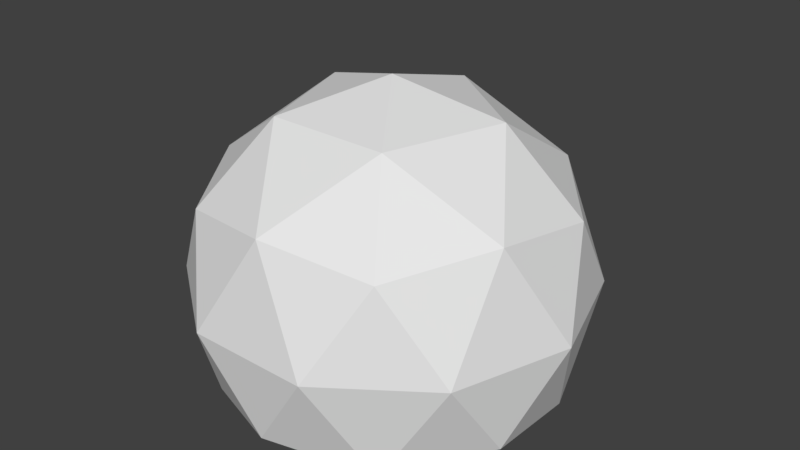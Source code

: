# Source: house0.blend  (saved by Blender 2.78.0; exported with 4.5.12 LTS)
import bpy
from mathutils import Matrix  # noqa: F401  (used for matrix-valued properties, if any)

bpy.ops.wm.read_factory_settings(use_empty=True)
scene = bpy.context.scene
scene.name = 'Scene'

# ---- collections
col_collection_1 = bpy.data.collections.new('Collection 1'); scene.collection.children.link(col_collection_1)

# ---- world
world_world = bpy.data.worlds.new('World'); scene.world = world_world
world_world.color = (0.05088, 0.05088, 0.05088)
world_world.use_sun_shadow = False
world_world.sun_shadow_jitter_overblur = 0.0
world_world.cycles.sampling_method = 'MANUAL'

# ---- meshes
me_icosphere = bpy.data.meshes.new('Icosphere')
me_icosphere.from_pydata([(0.851, 0.04845, 0.07433), (-0.004128, 0.04845, 0.6861), (-0.8502, 0.04845, 0.06184), (-0.518, 0.04845, -0.9357), (0.5335, 0.04845, -0.928), (0.5228, 0.9429, 0.5192), (-0.5286, 0.9429, 0.5114), (-0.8462, 0.9429, -0.4909), (0.009, 0.9429, -1.103), (0.8551, 0.9429, -0.4784), (0.002436, 1.496, -0.2083), (0.4974, -0.03007, 0.4835), (0.8134, -0.03007, -0.4652), (-0.5026, -0.03007, 0.4762), (-0.8046, -0.03007, -0.4771), (0.02357, 0.05154, -1.023), (1.002, 0.4957, -0.201), (0.8158, 0.4957, -0.7901), (0.3045, 0.4957, 0.745), (0.8071, 0.4957, 0.3854), (-0.8109, 0.4957, 0.3735), (-0.3136, 0.4957, 0.7405), (-0.8022, 0.4957, -0.802), (-0.9975, 0.4957, -0.2156), (0.2826, 0.4646, -1.147), (-0.2639, 0.4646, -1.151), (0.8095, 1.021, 0.0605), (-0.003816, 1.021, 0.6423), (-0.8085, 1.021, 0.04862), (-0.4925, 1.021, -0.9001), (0.5075, 1.021, -0.8928), (0.3083, 1.346, 0.2193), (0.5036, 1.346, -0.3671), (-0.3097, 1.346, 0.2147), (-0.4964, 1.346, -0.3744), (0.006294, 1.346, -0.734), (0.2414, 0.04218, -1.004), (-0.2248, 0.04197, -1.008), (-0.2546, 0.00919, -0.9973), (0.02338, 0.02038, -1.013), (0.3184, 0.4957, -1.157), (-0.2996, 0.4957, -1.162), (0.2711, 0.00919, -0.9935), (-0.2546, 0.00919, -0.9973), (0.02338, 0.02038, -1.013), (0.3184, 0.4957, -1.157), (-0.2996, 0.4957, -1.162), (0.2711, 0.00919, -0.9935), (-0.2248, 0.04197, -1.008), (0.02357, 0.05154, -1.023), (0.2826, 0.4646, -1.147), (-0.2639, 0.4646, -1.151), (0.2414, 0.04218, -1.004), (0.3192, 0.4952, -1.263), (-0.2988, 0.4952, -1.267), (0.2719, 0.01638, -1.099), (-0.2539, 0.01638, -1.103), (0.2834, 0.4641, -1.253), (-0.2631, 0.4641, -1.257), (0.2422, 0.04167, -1.11), (-0.2241, 0.04147, -1.113), (-0.1553, 0.04197, -0.7883), (0.09308, 0.05154, -0.8032), (0.3521, 0.4646, -0.9278), (-0.1944, 0.4646, -0.9318), (0.311, 0.04218, -0.785)], [], [(0, 12, 16), (1, 11, 18), (2, 13, 20), (3, 14, 22), (0, 16, 19), (1, 18, 21), (2, 20, 23), (3, 22, 41), (4, 40, 17), (5, 26, 31), (6, 27, 33), (7, 28, 34), (8, 29, 35), (9, 30, 32), (32, 35, 10), (32, 30, 35), (30, 8, 35), (35, 34, 10), (35, 29, 34), (29, 7, 34), (34, 33, 10), (34, 28, 33), (28, 6, 33), (33, 31, 10), (33, 27, 31), (27, 5, 31), (31, 32, 10), (31, 26, 32), (26, 9, 32), (17, 30, 9), (17, 40, 30), (40, 8, 30), (41, 29, 8), (41, 22, 29), (22, 7, 29), (23, 28, 7), (23, 20, 28), (20, 6, 28), (21, 27, 6), (21, 18, 27), (18, 5, 27), (19, 26, 5), (19, 16, 26), (16, 9, 26), (40, 41, 8), (22, 23, 7), (22, 14, 23), (14, 2, 23), (20, 21, 6), (20, 13, 21), (13, 1, 21), (18, 19, 5), (18, 11, 19), (11, 0, 19), (16, 17, 9), (16, 12, 17), (12, 4, 17), (4, 42, 40), (0, 11, 1, 13, 2, 14, 3, 38, 39, 42, 4, 12), (41, 38, 3), (41, 40, 45, 46), (36, 24, 50, 52), (42, 39, 44, 47), (38, 41, 46, 43), (15, 36, 52, 49), (48, 49, 44, 43), (46, 45, 53, 54), (49, 52, 47, 44), (45, 47, 55, 53), (47, 52, 59, 55), (39, 38, 43, 44), (37, 15, 49, 48), (40, 42, 47, 45), (25, 37, 48, 51), (24, 25, 51, 50), (57, 58, 54, 53), (59, 57, 53, 55), (58, 60, 56, 54), (48, 43, 56, 60), (52, 50, 57, 59), (50, 51, 58, 57), (43, 46, 54, 56), (51, 48, 60, 58), (63, 65, 62, 61, 64), (24, 36, 65, 63), (25, 24, 63, 64), (37, 25, 64, 61), (15, 37, 61, 62, 65, 36)])
me_icosphere.materials.append(None)
me_icosphere.use_remesh_preserve_volume = False
me_icosphere.use_remesh_preserve_attributes = False
me_icosphere.use_mirror_vertex_groups = False
me_icosphere.update()

# ---- objects
ob_house_1 = bpy.data.objects.new('House 1', me_icosphere)

# ---- transforms, parenting, visibility, modifiers, constraints
ob_house_1.location = (0.0, 0.0, 0.0)
ob_house_1.rotation_euler = (1.571, 0.0, 0.0)
ob_house_1.lineart.crease_threshold = 0.0

# ---- collection membership
col_collection_1.objects.link(ob_house_1)

# ---- scene / render settings (as saved in the file)
scene.frame_start = 1; scene.frame_end = 250; scene.frame_set(1)
scene.render.engine = 'CYCLES'
scene.render.resolution_percentage = 25
scene.render.dither_intensity = 0.0
scene.cycles.use_denoising = False
scene.cycles.samples = 128
scene.cycles.sampling_pattern = 'TABULATED_SOBOL'
scene.cycles.light_sampling_threshold = 0.0
scene.cycles.use_adaptive_sampling = False
scene.cycles.use_light_tree = False
scene.cycles.blur_glossy = 0.0
scene.cycles.sample_clamp_indirect = 0.0
scene.view_settings.view_transform = 'Standard'
bpy.context.view_layer.update()

# ---- added for rendering (the .blend has no active camera and no usable light): camera, sun
cam_auto = bpy.data.cameras.new('AutoCamera')
cam_auto.lens = 50.0
cam_auto.sensor_width = 36.0
cam_auto.clip_end = 1000.0
ob_auto_camera = bpy.data.objects.new('AutoCamera', cam_auto)
scene.collection.objects.link(ob_auto_camera)
ob_auto_camera.location = (2.98287, -3.3154, 3.11715)
ob_auto_camera.rotation_euler = (1.09748, -7.21219e-08, 0.694738)
scene.camera = ob_auto_camera
light_auto_sun = bpy.data.lights.new('AutoSun', 'SUN')
light_auto_sun.energy = 3.0
light_auto_sun.angle = 0.0523599
ob_auto_sun = bpy.data.objects.new('AutoSun', light_auto_sun)
scene.collection.objects.link(ob_auto_sun)
ob_auto_sun.rotation_euler = (0.872665, 0.174533, 0.523599)
bpy.context.view_layer.update()

